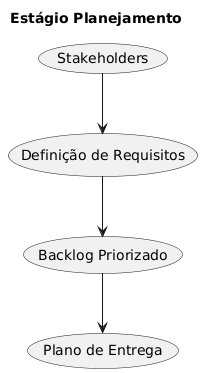

The diagram above was rendered by PlantUML. Its source (embedded in the PNG):
@startuml
title Estágio Planejamento
(Stakeholders) --> (Definição de Requisitos)
(Definição de Requisitos) --> (Backlog Priorizado)
(Backlog Priorizado) --> (Plano de Entrega)
@enduml